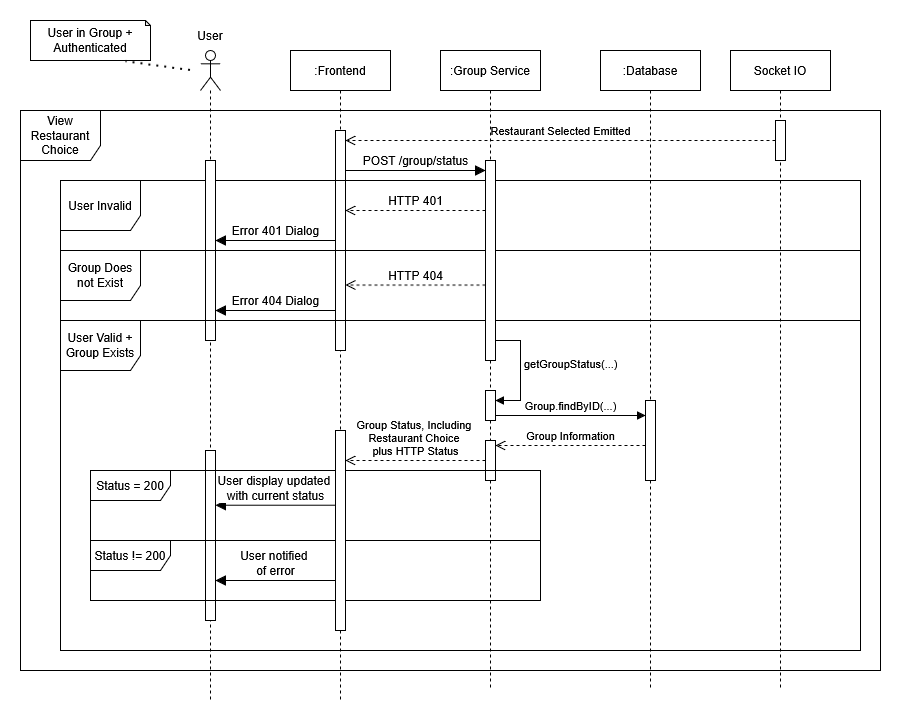

The diagram above was exported from draw.io. Its source (the exported page's mxGraphModel, read from the mxfile embedded in the PNG):
<mxGraphModel dx="2403" dy="824" grid="1" gridSize="10" guides="1" tooltips="1" connect="1" arrows="1" fold="1" page="1" pageScale="1" pageWidth="1100" pageHeight="850" background="none" math="0" shadow="0">
  <root>
    <mxCell id="0Mzdb8DdKpQ6z8CFFgdw-0" />
    <mxCell id="0Mzdb8DdKpQ6z8CFFgdw-1" parent="0Mzdb8DdKpQ6z8CFFgdw-0" />
    <mxCell id="0Mzdb8DdKpQ6z8CFFgdw-2" value="View Restaurant Choice" style="shape=umlFrame;whiteSpace=wrap;html=1;pointerEvents=0;width=80;height=50;" vertex="1" parent="0Mzdb8DdKpQ6z8CFFgdw-1">
      <mxGeometry x="-140" y="310" width="860" height="560" as="geometry" />
    </mxCell>
    <mxCell id="0Mzdb8DdKpQ6z8CFFgdw-3" value=":Frontend" style="shape=umlLifeline;perimeter=lifelinePerimeter;whiteSpace=wrap;html=1;container=1;dropTarget=0;collapsible=0;recursiveResize=0;outlineConnect=0;portConstraint=eastwest;newEdgeStyle={&quot;edgeStyle&quot;:&quot;elbowEdgeStyle&quot;,&quot;elbow&quot;:&quot;vertical&quot;,&quot;curved&quot;:0,&quot;rounded&quot;:0};" vertex="1" parent="0Mzdb8DdKpQ6z8CFFgdw-1">
      <mxGeometry x="130" y="250" width="100" height="650" as="geometry" />
    </mxCell>
    <mxCell id="0Mzdb8DdKpQ6z8CFFgdw-4" value="" style="html=1;points=[[0,0,0,0,5],[0,1,0,0,-5],[1,0,0,0,5],[1,1,0,0,-5]];perimeter=orthogonalPerimeter;outlineConnect=0;targetShapes=umlLifeline;portConstraint=eastwest;newEdgeStyle={&quot;curved&quot;:0,&quot;rounded&quot;:0};" vertex="1" parent="0Mzdb8DdKpQ6z8CFFgdw-3">
      <mxGeometry x="45" y="80" width="10" height="220" as="geometry" />
    </mxCell>
    <mxCell id="0Mzdb8DdKpQ6z8CFFgdw-5" value="POST /group/status" style="html=1;verticalAlign=bottom;endArrow=block;curved=0;rounded=0;fontSize=12;startSize=8;endSize=8;" edge="1" parent="0Mzdb8DdKpQ6z8CFFgdw-1" target="0Mzdb8DdKpQ6z8CFFgdw-23">
      <mxGeometry width="80" relative="1" as="geometry">
        <mxPoint x="185" y="370" as="sourcePoint" />
        <mxPoint x="325" y="370" as="targetPoint" />
      </mxGeometry>
    </mxCell>
    <mxCell id="0Mzdb8DdKpQ6z8CFFgdw-6" value="HTTP 401" style="html=1;verticalAlign=bottom;endArrow=open;dashed=1;endSize=8;curved=0;rounded=0;fontSize=12;" edge="1" parent="0Mzdb8DdKpQ6z8CFFgdw-1">
      <mxGeometry relative="1" as="geometry">
        <mxPoint x="325" y="410" as="sourcePoint" />
        <mxPoint x="184.99999999999977" y="410" as="targetPoint" />
      </mxGeometry>
    </mxCell>
    <mxCell id="0Mzdb8DdKpQ6z8CFFgdw-7" value="User Invalid" style="shape=umlFrame;whiteSpace=wrap;html=1;pointerEvents=0;width=80;height=50;" vertex="1" parent="0Mzdb8DdKpQ6z8CFFgdw-1">
      <mxGeometry x="-100" y="380" width="800" height="70" as="geometry" />
    </mxCell>
    <mxCell id="0Mzdb8DdKpQ6z8CFFgdw-8" value="" style="shape=umlLifeline;perimeter=lifelinePerimeter;whiteSpace=wrap;html=1;container=1;dropTarget=0;collapsible=0;recursiveResize=0;outlineConnect=0;portConstraint=eastwest;newEdgeStyle={&quot;curved&quot;:0,&quot;rounded&quot;:0};participant=umlActor;" vertex="1" parent="0Mzdb8DdKpQ6z8CFFgdw-1">
      <mxGeometry x="40" y="250" width="20" height="650" as="geometry" />
    </mxCell>
    <mxCell id="0Mzdb8DdKpQ6z8CFFgdw-9" value="" style="html=1;points=[[0,0,0,0,5],[0,1,0,0,-5],[1,0,0,0,5],[1,1,0,0,-5]];perimeter=orthogonalPerimeter;outlineConnect=0;targetShapes=umlLifeline;portConstraint=eastwest;newEdgeStyle={&quot;curved&quot;:0,&quot;rounded&quot;:0};" vertex="1" parent="0Mzdb8DdKpQ6z8CFFgdw-8">
      <mxGeometry x="5" y="110" width="10" height="180" as="geometry" />
    </mxCell>
    <mxCell id="IDod9AmHHg4alvF5UCS7-4" value="" style="html=1;points=[[0,0,0,0,5],[0,1,0,0,-5],[1,0,0,0,5],[1,1,0,0,-5]];perimeter=orthogonalPerimeter;outlineConnect=0;targetShapes=umlLifeline;portConstraint=eastwest;newEdgeStyle={&quot;curved&quot;:0,&quot;rounded&quot;:0};" vertex="1" parent="0Mzdb8DdKpQ6z8CFFgdw-8">
      <mxGeometry x="5" y="400" width="10" height="170" as="geometry" />
    </mxCell>
    <mxCell id="0Mzdb8DdKpQ6z8CFFgdw-14" value="Error 401 Dialog" style="html=1;verticalAlign=bottom;endArrow=block;curved=0;rounded=0;fontSize=12;startSize=8;endSize=8;" edge="1" parent="0Mzdb8DdKpQ6z8CFFgdw-1">
      <mxGeometry width="80" relative="1" as="geometry">
        <mxPoint x="175" y="440" as="sourcePoint" />
        <mxPoint x="55" y="440" as="targetPoint" />
      </mxGeometry>
    </mxCell>
    <mxCell id="0Mzdb8DdKpQ6z8CFFgdw-15" value="User" style="text;html=1;whiteSpace=wrap;strokeColor=none;fillColor=none;align=center;verticalAlign=middle;rounded=0;" vertex="1" parent="0Mzdb8DdKpQ6z8CFFgdw-1">
      <mxGeometry x="20" y="220" width="60" height="30" as="geometry" />
    </mxCell>
    <mxCell id="0Mzdb8DdKpQ6z8CFFgdw-16" value="User in Group + Authenticated" style="shape=note;whiteSpace=wrap;html=1;backgroundOutline=1;darkOpacity=0.05;size=5;" vertex="1" parent="0Mzdb8DdKpQ6z8CFFgdw-1">
      <mxGeometry x="-130" y="220" width="120" height="40" as="geometry" />
    </mxCell>
    <mxCell id="0Mzdb8DdKpQ6z8CFFgdw-17" value="" style="endArrow=none;dashed=1;html=1;dashPattern=1 3;strokeWidth=2;rounded=0;entryX=0.796;entryY=1.029;entryDx=0;entryDy=0;entryPerimeter=0;" edge="1" parent="0Mzdb8DdKpQ6z8CFFgdw-1" target="0Mzdb8DdKpQ6z8CFFgdw-16">
      <mxGeometry width="50" height="50" relative="1" as="geometry">
        <mxPoint x="30" y="270" as="sourcePoint" />
        <mxPoint x="160" y="280" as="targetPoint" />
      </mxGeometry>
    </mxCell>
    <mxCell id="0Mzdb8DdKpQ6z8CFFgdw-18" value="HTTP 404" style="html=1;verticalAlign=bottom;endArrow=open;dashed=1;endSize=8;curved=0;rounded=0;fontSize=12;" edge="1" parent="0Mzdb8DdKpQ6z8CFFgdw-1">
      <mxGeometry relative="1" as="geometry">
        <mxPoint x="325" y="484.58" as="sourcePoint" />
        <mxPoint x="185" y="484.58" as="targetPoint" />
      </mxGeometry>
    </mxCell>
    <mxCell id="0Mzdb8DdKpQ6z8CFFgdw-19" value="Group Does not Exist" style="shape=umlFrame;whiteSpace=wrap;html=1;pointerEvents=0;width=80;height=50;" vertex="1" parent="0Mzdb8DdKpQ6z8CFFgdw-1">
      <mxGeometry x="-100" y="450" width="800" height="70" as="geometry" />
    </mxCell>
    <mxCell id="0Mzdb8DdKpQ6z8CFFgdw-20" value="Error 404 Dialog" style="html=1;verticalAlign=bottom;endArrow=block;curved=0;rounded=0;fontSize=12;startSize=8;endSize=8;" edge="1" parent="0Mzdb8DdKpQ6z8CFFgdw-1">
      <mxGeometry width="80" relative="1" as="geometry">
        <mxPoint x="175" y="510" as="sourcePoint" />
        <mxPoint x="55" y="510" as="targetPoint" />
      </mxGeometry>
    </mxCell>
    <mxCell id="0Mzdb8DdKpQ6z8CFFgdw-21" value="User Valid + Group Exists" style="shape=umlFrame;whiteSpace=wrap;html=1;pointerEvents=0;width=80;height=50;" vertex="1" parent="0Mzdb8DdKpQ6z8CFFgdw-1">
      <mxGeometry x="-100" y="520" width="800" height="330" as="geometry" />
    </mxCell>
    <mxCell id="0Mzdb8DdKpQ6z8CFFgdw-22" value=":Group Service" style="shape=umlLifeline;perimeter=lifelinePerimeter;whiteSpace=wrap;html=1;container=1;dropTarget=0;collapsible=0;recursiveResize=0;outlineConnect=0;portConstraint=eastwest;newEdgeStyle={&quot;curved&quot;:0,&quot;rounded&quot;:0};" vertex="1" parent="0Mzdb8DdKpQ6z8CFFgdw-1">
      <mxGeometry x="280" y="250" width="100" height="640" as="geometry" />
    </mxCell>
    <mxCell id="0Mzdb8DdKpQ6z8CFFgdw-23" value="" style="html=1;points=[[0,0,0,0,5],[0,1,0,0,-5],[1,0,0,0,5],[1,1,0,0,-5]];perimeter=orthogonalPerimeter;outlineConnect=0;targetShapes=umlLifeline;portConstraint=eastwest;newEdgeStyle={&quot;curved&quot;:0,&quot;rounded&quot;:0};" vertex="1" parent="0Mzdb8DdKpQ6z8CFFgdw-22">
      <mxGeometry x="45" y="110" width="10" height="200" as="geometry" />
    </mxCell>
    <mxCell id="4Xf-aXyAQT4ZiWZPAfHG-2" value="" style="html=1;points=[[0,0,0,0,5],[0,1,0,0,-5],[1,0,0,0,5],[1,1,0,0,-5]];perimeter=orthogonalPerimeter;outlineConnect=0;targetShapes=umlLifeline;portConstraint=eastwest;newEdgeStyle={&quot;curved&quot;:0,&quot;rounded&quot;:0};" vertex="1" parent="0Mzdb8DdKpQ6z8CFFgdw-22">
      <mxGeometry x="45" y="340" width="10" height="30" as="geometry" />
    </mxCell>
    <mxCell id="4Xf-aXyAQT4ZiWZPAfHG-3" value="getGroupStatus(...)" style="html=1;align=left;spacingLeft=2;endArrow=block;rounded=0;edgeStyle=orthogonalEdgeStyle;curved=0;rounded=0;exitX=1;exitY=1;exitDx=0;exitDy=-5;exitPerimeter=0;" edge="1" target="4Xf-aXyAQT4ZiWZPAfHG-2" parent="0Mzdb8DdKpQ6z8CFFgdw-22" source="0Mzdb8DdKpQ6z8CFFgdw-23">
      <mxGeometry relative="1" as="geometry">
        <mxPoint x="95" y="229.9999999999999" as="sourcePoint" />
        <Array as="points">
          <mxPoint x="55" y="290" />
          <mxPoint x="80" y="290" />
          <mxPoint x="80" y="350" />
        </Array>
      </mxGeometry>
    </mxCell>
    <mxCell id="4Xf-aXyAQT4ZiWZPAfHG-6" value="" style="html=1;points=[[0,0,0,0,5],[0,1,0,0,-5],[1,0,0,0,5],[1,1,0,0,-5]];perimeter=orthogonalPerimeter;outlineConnect=0;targetShapes=umlLifeline;portConstraint=eastwest;newEdgeStyle={&quot;curved&quot;:0,&quot;rounded&quot;:0};" vertex="1" parent="0Mzdb8DdKpQ6z8CFFgdw-22">
      <mxGeometry x="45" y="390" width="10" height="40" as="geometry" />
    </mxCell>
    <mxCell id="0Mzdb8DdKpQ6z8CFFgdw-25" value=":Database" style="shape=umlLifeline;perimeter=lifelinePerimeter;whiteSpace=wrap;html=1;container=1;dropTarget=0;collapsible=0;recursiveResize=0;outlineConnect=0;portConstraint=eastwest;newEdgeStyle={&quot;curved&quot;:0,&quot;rounded&quot;:0};" vertex="1" parent="0Mzdb8DdKpQ6z8CFFgdw-1">
      <mxGeometry x="440" y="250" width="100" height="640" as="geometry" />
    </mxCell>
    <mxCell id="4Xf-aXyAQT4ZiWZPAfHG-4" value="" style="html=1;points=[[0,0,0,0,5],[0,1,0,0,-5],[1,0,0,0,5],[1,1,0,0,-5]];perimeter=orthogonalPerimeter;outlineConnect=0;targetShapes=umlLifeline;portConstraint=eastwest;newEdgeStyle={&quot;curved&quot;:0,&quot;rounded&quot;:0};" vertex="1" parent="0Mzdb8DdKpQ6z8CFFgdw-25">
      <mxGeometry x="45" y="350" width="10" height="80" as="geometry" />
    </mxCell>
    <mxCell id="0Mzdb8DdKpQ6z8CFFgdw-37" value="Socket IO" style="shape=umlLifeline;perimeter=lifelinePerimeter;whiteSpace=wrap;html=1;container=1;dropTarget=0;collapsible=0;recursiveResize=0;outlineConnect=0;portConstraint=eastwest;newEdgeStyle={&quot;curved&quot;:0,&quot;rounded&quot;:0};" vertex="1" parent="0Mzdb8DdKpQ6z8CFFgdw-1">
      <mxGeometry x="570" y="250" width="100" height="640" as="geometry" />
    </mxCell>
    <mxCell id="4Xf-aXyAQT4ZiWZPAfHG-0" value="" style="html=1;points=[[0,0,0,0,5],[0,1,0,0,-5],[1,0,0,0,5],[1,1,0,0,-5]];perimeter=orthogonalPerimeter;outlineConnect=0;targetShapes=umlLifeline;portConstraint=eastwest;newEdgeStyle={&quot;curved&quot;:0,&quot;rounded&quot;:0};" vertex="1" parent="0Mzdb8DdKpQ6z8CFFgdw-37">
      <mxGeometry x="45" y="70" width="10" height="40" as="geometry" />
    </mxCell>
    <mxCell id="4Xf-aXyAQT4ZiWZPAfHG-1" value="Restaurant Selected Emitted" style="html=1;verticalAlign=bottom;endArrow=open;dashed=1;endSize=8;curved=0;rounded=0;" edge="1" parent="0Mzdb8DdKpQ6z8CFFgdw-1" source="4Xf-aXyAQT4ZiWZPAfHG-0" target="0Mzdb8DdKpQ6z8CFFgdw-4">
      <mxGeometry relative="1" as="geometry">
        <mxPoint x="570" y="340" as="sourcePoint" />
        <mxPoint x="490" y="340" as="targetPoint" />
      </mxGeometry>
    </mxCell>
    <mxCell id="4Xf-aXyAQT4ZiWZPAfHG-5" value="Group.findByID(...)" style="html=1;verticalAlign=bottom;endArrow=block;curved=0;rounded=0;exitX=1;exitY=1;exitDx=0;exitDy=-5;exitPerimeter=0;" edge="1" parent="0Mzdb8DdKpQ6z8CFFgdw-1" source="4Xf-aXyAQT4ZiWZPAfHG-2" target="4Xf-aXyAQT4ZiWZPAfHG-4">
      <mxGeometry width="80" relative="1" as="geometry">
        <mxPoint x="380" y="610" as="sourcePoint" />
        <mxPoint x="460" y="610" as="targetPoint" />
      </mxGeometry>
    </mxCell>
    <mxCell id="IDod9AmHHg4alvF5UCS7-0" value="&lt;div&gt;User display updated&amp;nbsp;&lt;/div&gt;&lt;div&gt;with current status&lt;/div&gt;" style="html=1;verticalAlign=bottom;endArrow=block;curved=0;rounded=0;fontSize=12;startSize=8;endSize=8;" edge="1" parent="0Mzdb8DdKpQ6z8CFFgdw-1">
      <mxGeometry width="80" relative="1" as="geometry">
        <mxPoint x="175" y="704.72" as="sourcePoint" />
        <mxPoint x="55" y="704.72" as="targetPoint" />
      </mxGeometry>
    </mxCell>
    <mxCell id="IDod9AmHHg4alvF5UCS7-1" value="Status = 200" style="shape=umlFrame;whiteSpace=wrap;html=1;pointerEvents=0;width=80;height=30;" vertex="1" parent="0Mzdb8DdKpQ6z8CFFgdw-1">
      <mxGeometry x="-70" y="670" width="450" height="70" as="geometry" />
    </mxCell>
    <mxCell id="IDod9AmHHg4alvF5UCS7-2" value="Status != 200" style="shape=umlFrame;whiteSpace=wrap;html=1;pointerEvents=0;width=80;height=30;" vertex="1" parent="0Mzdb8DdKpQ6z8CFFgdw-1">
      <mxGeometry x="-70" y="740" width="450" height="60" as="geometry" />
    </mxCell>
    <mxCell id="IDod9AmHHg4alvF5UCS7-3" value="&lt;div&gt;User notified&amp;nbsp;&lt;/div&gt;&lt;div&gt;of error&lt;/div&gt;" style="html=1;verticalAlign=bottom;endArrow=block;curved=0;rounded=0;fontSize=12;startSize=8;endSize=8;" edge="1" parent="0Mzdb8DdKpQ6z8CFFgdw-1">
      <mxGeometry width="80" relative="1" as="geometry">
        <mxPoint x="175" y="780" as="sourcePoint" />
        <mxPoint x="55" y="780" as="targetPoint" />
      </mxGeometry>
    </mxCell>
    <mxCell id="IDod9AmHHg4alvF5UCS7-5" value="Group Information" style="html=1;verticalAlign=bottom;endArrow=open;dashed=1;endSize=8;curved=0;rounded=0;entryX=1;entryY=0;entryDx=0;entryDy=5;entryPerimeter=0;" edge="1" parent="0Mzdb8DdKpQ6z8CFFgdw-1" source="4Xf-aXyAQT4ZiWZPAfHG-4" target="4Xf-aXyAQT4ZiWZPAfHG-6">
      <mxGeometry relative="1" as="geometry">
        <mxPoint x="440" y="650" as="sourcePoint" />
        <mxPoint x="360" y="650" as="targetPoint" />
      </mxGeometry>
    </mxCell>
    <mxCell id="IDod9AmHHg4alvF5UCS7-6" value="" style="html=1;points=[[0,0,0,0,5],[0,1,0,0,-5],[1,0,0,0,5],[1,1,0,0,-5]];perimeter=orthogonalPerimeter;outlineConnect=0;targetShapes=umlLifeline;portConstraint=eastwest;newEdgeStyle={&quot;curved&quot;:0,&quot;rounded&quot;:0};" vertex="1" parent="0Mzdb8DdKpQ6z8CFFgdw-1">
      <mxGeometry x="175" y="630" width="10" height="200" as="geometry" />
    </mxCell>
    <mxCell id="IDod9AmHHg4alvF5UCS7-7" value="&lt;div&gt;Group Status, Including&amp;nbsp;&lt;/div&gt;&lt;div&gt;Restaurant Choice&amp;nbsp;&lt;/div&gt;&lt;div&gt;plus HTTP Status&lt;/div&gt;" style="html=1;verticalAlign=bottom;endArrow=open;dashed=1;endSize=8;curved=0;rounded=0;" edge="1" parent="0Mzdb8DdKpQ6z8CFFgdw-1">
      <mxGeometry relative="1" as="geometry">
        <mxPoint x="325" y="660" as="sourcePoint" />
        <mxPoint x="184.99999999999977" y="660" as="targetPoint" />
      </mxGeometry>
    </mxCell>
  </root>
</mxGraphModel>